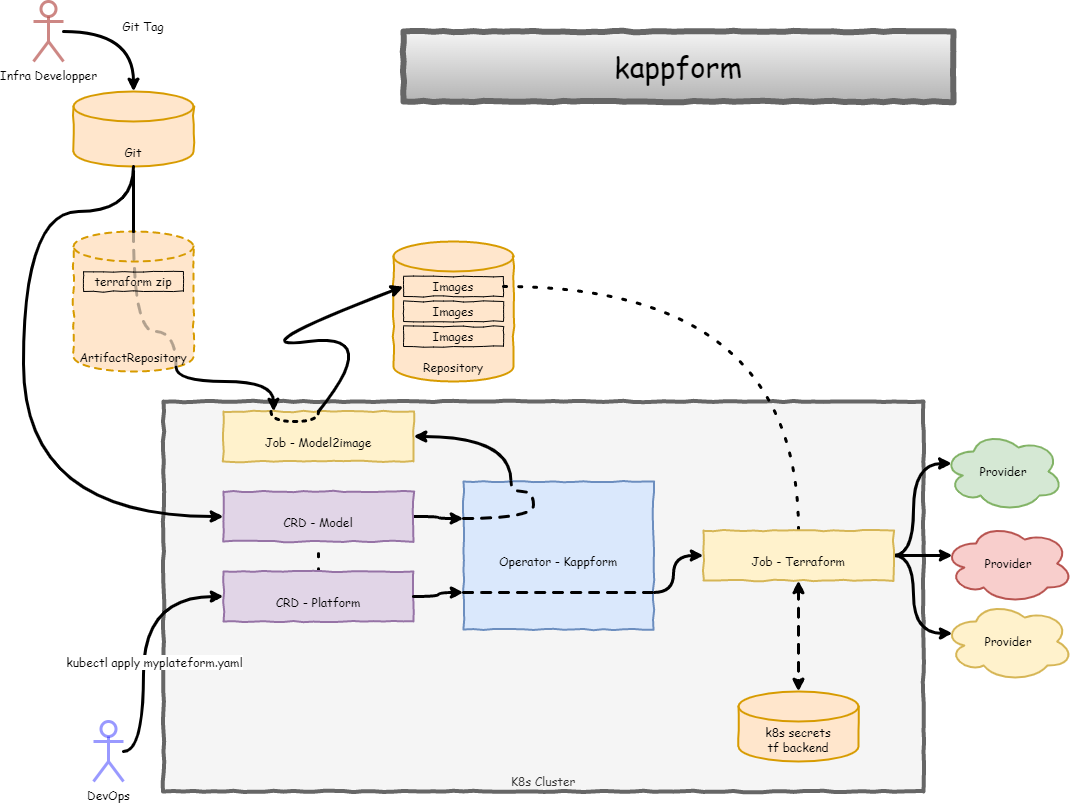

The diagram above was exported from draw.io. Its source (the exported page's mxGraphModel, read from the mxfile embedded in the PNG):
<mxGraphModel dx="1422" dy="865" grid="1" gridSize="10" guides="1" tooltips="1" connect="1" arrows="1" fold="1" page="1" pageScale="1" pageWidth="1100" pageHeight="850" background="#ffffff" math="0" shadow="0">
  <root>
    <mxCell id="0" />
    <mxCell id="1" parent="0" />
    <mxCell id="677b7b8949515195-10" value="&lt;font face=&quot;Comic Sans MS&quot;&gt;K8s Cluster&lt;/font&gt;" style="whiteSpace=wrap;html=1;rounded=0;shadow=0;labelBackgroundColor=none;strokeWidth=4;fillColor=#f5f5f5;fontFamily=Verdana;fontSize=12;align=center;comic=1;verticalAlign=bottom;fontColor=#333333;strokeColor=#666666;" parent="1" vertex="1">
      <mxGeometry x="170" y="410" width="760" height="390" as="geometry" />
    </mxCell>
    <mxCell id="3XWM1c147ujSphjErg_E-2" value="Repository" style="shape=cylinder3;whiteSpace=wrap;html=1;boundedLbl=1;backgroundOutline=1;size=15;comic=1;verticalAlign=bottom;fontFamily=Comic Sans MS;strokeWidth=2;fillColor=#ffe6cc;strokeColor=#d79b00;" parent="1" vertex="1">
      <mxGeometry x="400" y="250" width="120" height="140" as="geometry" />
    </mxCell>
    <mxCell id="3XWM1c147ujSphjErg_E-30" style="edgeStyle=orthogonalEdgeStyle;comic=1;orthogonalLoop=1;jettySize=auto;html=1;exitX=1;exitY=0.5;exitDx=0;exitDy=0;entryX=0.5;entryY=0;entryDx=0;entryDy=0;fontFamily=Comic Sans MS;fontSize=12;strokeWidth=3;curved=1;dashed=1;dashPattern=1 4;endArrow=none;endFill=0;" parent="1" source="677b7b8949515195-1" target="3XWM1c147ujSphjErg_E-28" edge="1">
      <mxGeometry relative="1" as="geometry" />
    </mxCell>
    <mxCell id="677b7b8949515195-1" value="Images" style="whiteSpace=wrap;html=1;rounded=0;shadow=0;labelBackgroundColor=none;strokeColor=#000000;strokeWidth=1;fillColor=none;fontFamily=Comic Sans MS;fontSize=12;fontColor=#000000;align=center;comic=1;" parent="1" vertex="1">
      <mxGeometry x="410" y="285" width="100" height="20" as="geometry" />
    </mxCell>
    <mxCell id="3XWM1c147ujSphjErg_E-43" style="edgeStyle=orthogonalEdgeStyle;curved=1;comic=1;orthogonalLoop=1;jettySize=auto;html=1;exitX=1;exitY=0.5;exitDx=0;exitDy=0;entryX=0.25;entryY=0;entryDx=0;entryDy=0;fontFamily=Comic Sans MS;fontSize=12;endArrow=none;endFill=0;strokeWidth=3;startArrow=classic;startFill=1;" parent="1" source="677b7b8949515195-2" target="3XWM1c147ujSphjErg_E-27" edge="1">
      <mxGeometry relative="1" as="geometry" />
    </mxCell>
    <mxCell id="677b7b8949515195-2" value="&lt;font face=&quot;Comic Sans MS&quot; style=&quot;font-size: 12px&quot;&gt;Job - Model2image&lt;/font&gt;" style="whiteSpace=wrap;html=1;rounded=0;shadow=0;labelBackgroundColor=none;strokeWidth=2;fontFamily=Verdana;fontSize=28;align=center;comic=1;fillColor=#fff2cc;strokeColor=#d6b656;" parent="1" vertex="1">
      <mxGeometry x="230" y="420" width="190" height="50" as="geometry" />
    </mxCell>
    <mxCell id="3XWM1c147ujSphjErg_E-3" value="Images" style="whiteSpace=wrap;html=1;rounded=0;shadow=0;labelBackgroundColor=none;strokeColor=#000000;strokeWidth=1;fillColor=none;fontFamily=Comic Sans MS;fontSize=12;fontColor=#000000;align=center;comic=1;" parent="1" vertex="1">
      <mxGeometry x="410" y="310" width="100" height="20" as="geometry" />
    </mxCell>
    <mxCell id="3XWM1c147ujSphjErg_E-4" value="Images" style="whiteSpace=wrap;html=1;rounded=0;shadow=0;labelBackgroundColor=none;strokeColor=#000000;strokeWidth=1;fillColor=none;fontFamily=Comic Sans MS;fontSize=12;fontColor=#000000;align=center;comic=1;" parent="1" vertex="1">
      <mxGeometry x="410" y="335" width="100" height="20" as="geometry" />
    </mxCell>
    <mxCell id="3XWM1c147ujSphjErg_E-5" value="" style="curved=1;endArrow=classic;html=1;rounded=0;fontFamily=Comic Sans MS;comic=1;strokeWidth=3;entryX=0;entryY=0.5;entryDx=0;entryDy=0;flowAnimation=0;exitX=0.5;exitY=0;exitDx=0;exitDy=0;" parent="1" source="677b7b8949515195-2" target="677b7b8949515195-1" edge="1">
      <mxGeometry width="50" height="50" relative="1" as="geometry">
        <mxPoint x="240" y="410" as="sourcePoint" />
        <mxPoint x="410" y="290" as="targetPoint" />
        <Array as="points">
          <mxPoint x="390" y="340" />
          <mxPoint x="240" y="360" />
        </Array>
      </mxGeometry>
    </mxCell>
    <mxCell id="3XWM1c147ujSphjErg_E-7" value="Git" style="shape=cylinder3;whiteSpace=wrap;html=1;boundedLbl=1;backgroundOutline=1;size=15;comic=1;verticalAlign=bottom;fontFamily=Comic Sans MS;strokeWidth=2;fillColor=#ffe6cc;strokeColor=#d79b00;enumerate=0;" parent="1" vertex="1">
      <mxGeometry x="80" y="100" width="120" height="75" as="geometry" />
    </mxCell>
    <mxCell id="3XWM1c147ujSphjErg_E-10" style="edgeStyle=orthogonalEdgeStyle;comic=1;orthogonalLoop=1;jettySize=auto;html=1;entryX=0;entryY=0.5;entryDx=0;entryDy=0;fontFamily=Comic Sans MS;fontSize=12;strokeWidth=3;startArrow=none;curved=1;exitX=0.5;exitY=1;exitDx=0;exitDy=0;exitPerimeter=0;" parent="1" source="3XWM1c147ujSphjErg_E-7" target="3XWM1c147ujSphjErg_E-18" edge="1">
      <mxGeometry relative="1" as="geometry">
        <mxPoint x="120" y="195.0588235294117" as="sourcePoint" />
        <Array as="points">
          <mxPoint x="140" y="220" />
          <mxPoint x="30" y="220" />
          <mxPoint x="30" y="525" />
        </Array>
      </mxGeometry>
    </mxCell>
    <mxCell id="3XWM1c147ujSphjErg_E-8" value="ArtifactRepository" style="shape=cylinder3;whiteSpace=wrap;html=1;boundedLbl=1;backgroundOutline=1;size=15;comic=1;verticalAlign=bottom;fontFamily=Comic Sans MS;strokeWidth=2;fillColor=#ffe6cc;strokeColor=#d79b00;dashed=1;" parent="1" vertex="1">
      <mxGeometry x="80" y="240" width="120" height="140" as="geometry" />
    </mxCell>
    <mxCell id="3XWM1c147ujSphjErg_E-13" value="" style="edgeStyle=orthogonalEdgeStyle;comic=1;orthogonalLoop=1;jettySize=auto;html=1;fontFamily=Comic Sans MS;fontSize=12;strokeWidth=3;curved=1;" parent="1" source="3XWM1c147ujSphjErg_E-12" target="3XWM1c147ujSphjErg_E-7" edge="1">
      <mxGeometry relative="1" as="geometry" />
    </mxCell>
    <mxCell id="3XWM1c147ujSphjErg_E-12" value="Infra Developper" style="shape=umlActor;verticalLabelPosition=bottom;verticalAlign=top;html=1;outlineConnect=0;comic=0;fontFamily=Comic Sans MS;fontSize=12;enumerate=0;fillColor=none;strokeColor=#b85450;gradientColor=#ffffff;strokeWidth=3;opacity=70;" parent="1" vertex="1">
      <mxGeometry x="40" y="10" width="30" height="60" as="geometry" />
    </mxCell>
    <mxCell id="3XWM1c147ujSphjErg_E-14" value="Git Tag" style="text;html=1;strokeColor=none;fillColor=none;align=center;verticalAlign=middle;whiteSpace=wrap;rounded=0;comic=0;fontFamily=Comic Sans MS;fontSize=12;" parent="1" vertex="1">
      <mxGeometry x="120" y="20" width="60" height="30" as="geometry" />
    </mxCell>
    <mxCell id="3XWM1c147ujSphjErg_E-40" style="edgeStyle=orthogonalEdgeStyle;curved=1;comic=1;orthogonalLoop=1;jettySize=auto;html=1;exitX=1;exitY=0.5;exitDx=0;exitDy=0;entryX=0;entryY=0.25;entryDx=0;entryDy=0;fontFamily=Comic Sans MS;fontSize=12;endArrow=classic;endFill=1;strokeWidth=3;" parent="1" source="3XWM1c147ujSphjErg_E-18" target="3XWM1c147ujSphjErg_E-27" edge="1">
      <mxGeometry relative="1" as="geometry">
        <mxPoint x="470" y="515" as="targetPoint" />
      </mxGeometry>
    </mxCell>
    <mxCell id="3XWM1c147ujSphjErg_E-18" value="&lt;font face=&quot;Comic Sans MS&quot; style=&quot;font-size: 12px&quot;&gt;CRD - Model&lt;/font&gt;" style="whiteSpace=wrap;html=1;rounded=0;shadow=0;labelBackgroundColor=none;strokeWidth=2;fontFamily=Verdana;fontSize=28;align=center;comic=1;fillColor=#e1d5e7;strokeColor=#9673a6;" parent="1" vertex="1">
      <mxGeometry x="230" y="500" width="190" height="50" as="geometry" />
    </mxCell>
    <mxCell id="3XWM1c147ujSphjErg_E-31" style="edgeStyle=orthogonalEdgeStyle;curved=1;comic=1;orthogonalLoop=1;jettySize=auto;html=1;exitX=0.5;exitY=0;exitDx=0;exitDy=0;entryX=0.5;entryY=1;entryDx=0;entryDy=0;dashed=1;dashPattern=1 4;fontFamily=Comic Sans MS;fontSize=12;endArrow=none;endFill=0;strokeWidth=3;" parent="1" source="3XWM1c147ujSphjErg_E-20" target="3XWM1c147ujSphjErg_E-18" edge="1">
      <mxGeometry relative="1" as="geometry" />
    </mxCell>
    <mxCell id="3XWM1c147ujSphjErg_E-20" value="&lt;font face=&quot;Comic Sans MS&quot; style=&quot;font-size: 12px&quot;&gt;CRD - Platform&lt;/font&gt;" style="whiteSpace=wrap;html=1;rounded=0;shadow=0;labelBackgroundColor=none;strokeWidth=2;fontFamily=Verdana;fontSize=28;align=center;comic=1;fillColor=#e1d5e7;strokeColor=#9673a6;" parent="1" vertex="1">
      <mxGeometry x="230" y="580" width="190" height="50" as="geometry" />
    </mxCell>
    <mxCell id="3XWM1c147ujSphjErg_E-24" value="" style="edgeStyle=orthogonalEdgeStyle;comic=1;orthogonalLoop=1;jettySize=auto;html=1;fontFamily=Comic Sans MS;fontSize=12;strokeWidth=3;entryX=0;entryY=0.5;entryDx=0;entryDy=0;curved=1;" parent="1" source="3XWM1c147ujSphjErg_E-22" target="3XWM1c147ujSphjErg_E-20" edge="1">
      <mxGeometry relative="1" as="geometry">
        <mxPoint x="-165" y="600" as="targetPoint" />
        <Array as="points">
          <mxPoint x="150" y="760" />
          <mxPoint x="150" y="605" />
        </Array>
      </mxGeometry>
    </mxCell>
    <mxCell id="3XWM1c147ujSphjErg_E-50" value="kubectl apply myplateform.yaml" style="edgeLabel;html=1;align=center;verticalAlign=middle;resizable=0;points=[];fontSize=12;fontFamily=Comic Sans MS;" parent="3XWM1c147ujSphjErg_E-24" vertex="1" connectable="0">
      <mxGeometry x="-0.3098" y="-4" relative="1" as="geometry">
        <mxPoint x="6" y="-22" as="offset" />
      </mxGeometry>
    </mxCell>
    <mxCell id="3XWM1c147ujSphjErg_E-22" value="DevOps" style="shape=umlActor;verticalLabelPosition=bottom;verticalAlign=top;html=1;outlineConnect=0;comic=0;fontFamily=Comic Sans MS;fontSize=12;enumerate=0;fillColor=none;strokeColor=#0000FF;gradientColor=#ffffff;strokeWidth=3;container=0;opacity=40;" parent="1" vertex="1">
      <mxGeometry x="100" y="730" width="30" height="60" as="geometry" />
    </mxCell>
    <mxCell id="3XWM1c147ujSphjErg_E-25" style="edgeStyle=orthogonalEdgeStyle;comic=1;orthogonalLoop=1;jettySize=auto;html=1;exitX=1;exitY=0.5;exitDx=0;exitDy=0;fontFamily=Comic Sans MS;fontSize=12;strokeWidth=3;entryX=0;entryY=0.75;entryDx=0;entryDy=0;curved=1;" parent="1" source="3XWM1c147ujSphjErg_E-20" target="3XWM1c147ujSphjErg_E-27" edge="1">
      <mxGeometry relative="1" as="geometry">
        <mxPoint x="335" y="480" as="sourcePoint" />
        <mxPoint x="470" y="605" as="targetPoint" />
      </mxGeometry>
    </mxCell>
    <mxCell id="3XWM1c147ujSphjErg_E-29" style="edgeStyle=orthogonalEdgeStyle;comic=1;orthogonalLoop=1;jettySize=auto;html=1;exitX=1;exitY=0.75;exitDx=0;exitDy=0;entryX=0;entryY=0.5;entryDx=0;entryDy=0;fontFamily=Comic Sans MS;fontSize=12;strokeWidth=3;curved=1;" parent="1" source="3XWM1c147ujSphjErg_E-27" target="3XWM1c147ujSphjErg_E-28" edge="1">
      <mxGeometry relative="1" as="geometry">
        <Array as="points">
          <mxPoint x="680" y="601" />
          <mxPoint x="680" y="564" />
        </Array>
      </mxGeometry>
    </mxCell>
    <mxCell id="3XWM1c147ujSphjErg_E-27" value="&lt;font face=&quot;Comic Sans MS&quot; style=&quot;font-size: 12px&quot;&gt;Operator - Kappform&lt;/font&gt;" style="whiteSpace=wrap;html=1;rounded=0;shadow=0;labelBackgroundColor=none;strokeWidth=2;fontFamily=Verdana;fontSize=28;align=center;comic=1;fillColor=#dae8fc;strokeColor=#6c8ebf;" parent="1" vertex="1">
      <mxGeometry x="470" y="490" width="190" height="148" as="geometry" />
    </mxCell>
    <mxCell id="3XWM1c147ujSphjErg_E-44" style="edgeStyle=orthogonalEdgeStyle;curved=1;comic=1;orthogonalLoop=1;jettySize=auto;html=1;exitX=1;exitY=0.5;exitDx=0;exitDy=0;entryX=0.07;entryY=0.4;entryDx=0;entryDy=0;entryPerimeter=0;fontFamily=Comic Sans MS;fontSize=12;startArrow=none;startFill=0;endArrow=classic;endFill=1;strokeWidth=3;" parent="1" source="3XWM1c147ujSphjErg_E-28" target="3XWM1c147ujSphjErg_E-33" edge="1">
      <mxGeometry relative="1" as="geometry" />
    </mxCell>
    <mxCell id="3XWM1c147ujSphjErg_E-46" style="edgeStyle=orthogonalEdgeStyle;curved=1;comic=1;orthogonalLoop=1;jettySize=auto;html=1;exitX=1;exitY=0.5;exitDx=0;exitDy=0;entryX=0.07;entryY=0.4;entryDx=0;entryDy=0;entryPerimeter=0;fontFamily=Comic Sans MS;fontSize=12;startArrow=none;startFill=0;endArrow=classic;endFill=1;strokeWidth=3;" parent="1" source="3XWM1c147ujSphjErg_E-28" target="3XWM1c147ujSphjErg_E-34" edge="1">
      <mxGeometry relative="1" as="geometry">
        <Array as="points">
          <mxPoint x="920" y="564" />
          <mxPoint x="920" y="472" />
        </Array>
      </mxGeometry>
    </mxCell>
    <mxCell id="3XWM1c147ujSphjErg_E-47" style="edgeStyle=orthogonalEdgeStyle;curved=1;comic=1;orthogonalLoop=1;jettySize=auto;html=1;exitX=1;exitY=0.5;exitDx=0;exitDy=0;entryX=0.07;entryY=0.4;entryDx=0;entryDy=0;entryPerimeter=0;fontFamily=Comic Sans MS;fontSize=12;startArrow=none;startFill=0;endArrow=classic;endFill=1;strokeWidth=3;" parent="1" source="3XWM1c147ujSphjErg_E-28" target="3XWM1c147ujSphjErg_E-32" edge="1">
      <mxGeometry relative="1" as="geometry">
        <Array as="points">
          <mxPoint x="920" y="564" />
          <mxPoint x="920" y="642" />
        </Array>
      </mxGeometry>
    </mxCell>
    <mxCell id="3XWM1c147ujSphjErg_E-55" style="edgeStyle=orthogonalEdgeStyle;curved=1;comic=1;orthogonalLoop=1;jettySize=auto;html=1;exitX=0.5;exitY=1;exitDx=0;exitDy=0;fontFamily=Comic Sans MS;fontSize=12;startArrow=classic;startFill=1;endArrow=classic;endFill=1;strokeWidth=3;dashed=1;" parent="1" source="3XWM1c147ujSphjErg_E-28" target="3XWM1c147ujSphjErg_E-54" edge="1">
      <mxGeometry relative="1" as="geometry" />
    </mxCell>
    <mxCell id="3XWM1c147ujSphjErg_E-28" value="&lt;span style=&quot;font-family: &amp;#34;comic sans ms&amp;#34; ; font-size: 12px&quot;&gt;Job - Terraform&lt;/span&gt;" style="whiteSpace=wrap;html=1;rounded=0;shadow=0;labelBackgroundColor=none;strokeWidth=2;fontFamily=Verdana;fontSize=28;align=center;comic=1;fillColor=#fff2cc;strokeColor=#d6b656;" parent="1" vertex="1">
      <mxGeometry x="710" y="539" width="190" height="50" as="geometry" />
    </mxCell>
    <mxCell id="3XWM1c147ujSphjErg_E-32" value="Provider" style="ellipse;shape=cloud;whiteSpace=wrap;html=1;comic=1;fontFamily=Comic Sans MS;fontSize=12;fillColor=#fff2cc;strokeWidth=2;strokeColor=#d6b656;" parent="1" vertex="1">
      <mxGeometry x="950" y="610" width="130" height="80" as="geometry" />
    </mxCell>
    <mxCell id="3XWM1c147ujSphjErg_E-33" value="Provider" style="ellipse;shape=cloud;whiteSpace=wrap;html=1;comic=1;fontFamily=Comic Sans MS;fontSize=12;fillColor=#f8cecc;strokeWidth=2;strokeColor=#b85450;" parent="1" vertex="1">
      <mxGeometry x="950" y="532" width="130" height="80" as="geometry" />
    </mxCell>
    <mxCell id="3XWM1c147ujSphjErg_E-34" value="Provider" style="ellipse;shape=cloud;whiteSpace=wrap;html=1;comic=1;fontFamily=Comic Sans MS;fontSize=12;fillColor=#d5e8d4;strokeWidth=2;strokeColor=#82b366;" parent="1" vertex="1">
      <mxGeometry x="950" y="440" width="120" height="80" as="geometry" />
    </mxCell>
    <mxCell id="3XWM1c147ujSphjErg_E-41" style="edgeStyle=orthogonalEdgeStyle;comic=1;orthogonalLoop=1;jettySize=auto;html=1;exitX=0;exitY=0.75;exitDx=0;exitDy=0;fontFamily=Comic Sans MS;fontSize=12;strokeWidth=3;entryX=1;entryY=0.75;entryDx=0;entryDy=0;curved=1;dashed=1;endArrow=none;endFill=0;" parent="1" source="3XWM1c147ujSphjErg_E-27" target="3XWM1c147ujSphjErg_E-27" edge="1">
      <mxGeometry relative="1" as="geometry">
        <mxPoint x="430" y="615" as="sourcePoint" />
        <mxPoint x="480" y="611" as="targetPoint" />
        <Array as="points">
          <mxPoint x="570" y="601" />
          <mxPoint x="570" y="601" />
        </Array>
      </mxGeometry>
    </mxCell>
    <mxCell id="3XWM1c147ujSphjErg_E-42" style="edgeStyle=orthogonalEdgeStyle;comic=1;orthogonalLoop=1;jettySize=auto;html=1;exitX=0;exitY=0.25;exitDx=0;exitDy=0;fontFamily=Comic Sans MS;fontSize=12;strokeWidth=3;entryX=0.25;entryY=0;entryDx=0;entryDy=0;curved=1;dashed=1;endArrow=none;endFill=0;" parent="1" source="3XWM1c147ujSphjErg_E-27" target="3XWM1c147ujSphjErg_E-27" edge="1">
      <mxGeometry relative="1" as="geometry">
        <mxPoint x="480" y="611" as="sourcePoint" />
        <mxPoint x="670" y="611" as="targetPoint" />
        <Array as="points">
          <mxPoint x="540" y="527" />
          <mxPoint x="540" y="500" />
          <mxPoint x="518" y="500" />
        </Array>
      </mxGeometry>
    </mxCell>
    <mxCell id="3XWM1c147ujSphjErg_E-49" style="edgeStyle=orthogonalEdgeStyle;curved=1;comic=1;orthogonalLoop=1;jettySize=auto;html=1;exitX=0.25;exitY=0;exitDx=0;exitDy=0;fontFamily=Comic Sans MS;fontSize=12;startArrow=none;startFill=0;endArrow=none;endFill=0;strokeWidth=3;dashed=1;dashPattern=1 2;" parent="1" source="677b7b8949515195-2" edge="1">
      <mxGeometry relative="1" as="geometry">
        <mxPoint x="325" y="420" as="targetPoint" />
        <Array as="points">
          <mxPoint x="278" y="430" />
          <mxPoint x="325" y="430" />
        </Array>
      </mxGeometry>
    </mxCell>
    <mxCell id="3XWM1c147ujSphjErg_E-54" value="k8s secrets&lt;br&gt;tf backend" style="shape=cylinder3;whiteSpace=wrap;html=1;boundedLbl=1;backgroundOutline=1;size=15;comic=1;verticalAlign=bottom;fontFamily=Comic Sans MS;strokeWidth=2;fillColor=#ffe6cc;strokeColor=#d79b00;" parent="1" vertex="1">
      <mxGeometry x="745" y="700" width="120" height="70" as="geometry" />
    </mxCell>
    <mxCell id="3XWM1c147ujSphjErg_E-56" value="terraform zip" style="whiteSpace=wrap;html=1;rounded=0;shadow=0;labelBackgroundColor=none;strokeColor=#000000;strokeWidth=1;fillColor=none;fontFamily=Comic Sans MS;fontSize=12;fontColor=#000000;align=center;comic=1;" parent="1" vertex="1">
      <mxGeometry x="90" y="280" width="100" height="20" as="geometry" />
    </mxCell>
    <mxCell id="3XWM1c147ujSphjErg_E-52" value="" style="edgeStyle=orthogonalEdgeStyle;curved=1;comic=1;orthogonalLoop=1;jettySize=auto;html=1;fontFamily=Comic Sans MS;fontSize=12;startArrow=classic;startFill=1;endArrow=none;endFill=0;strokeWidth=3;entryX=0.855;entryY=1;entryDx=0;entryDy=-4.35;entryPerimeter=0;" parent="1" target="3XWM1c147ujSphjErg_E-8" edge="1">
      <mxGeometry relative="1" as="geometry">
        <mxPoint x="280" y="420" as="sourcePoint" />
        <Array as="points">
          <mxPoint x="280" y="390" />
          <mxPoint x="183" y="390" />
        </Array>
      </mxGeometry>
    </mxCell>
    <mxCell id="3XWM1c147ujSphjErg_E-57" value="" style="edgeStyle=orthogonalEdgeStyle;curved=1;comic=1;orthogonalLoop=1;jettySize=auto;html=1;fontFamily=Comic Sans MS;fontSize=12;startArrow=none;startFill=0;endArrow=none;endFill=0;strokeWidth=3;exitX=0.5;exitY=0;exitDx=0;exitDy=0;exitPerimeter=0;" parent="1" source="3XWM1c147ujSphjErg_E-8" edge="1">
      <mxGeometry relative="1" as="geometry">
        <mxPoint x="290" y="430" as="sourcePoint" />
        <mxPoint x="140" y="180" as="targetPoint" />
        <Array as="points">
          <mxPoint x="140" y="240" />
        </Array>
      </mxGeometry>
    </mxCell>
    <mxCell id="3XWM1c147ujSphjErg_E-58" value="" style="edgeStyle=orthogonalEdgeStyle;curved=1;comic=1;orthogonalLoop=1;jettySize=auto;html=1;fontFamily=Comic Sans MS;fontSize=12;startArrow=none;startFill=0;endArrow=none;endFill=0;strokeWidth=3;entryX=0.5;entryY=0;entryDx=0;entryDy=0;entryPerimeter=0;exitX=0.855;exitY=1;exitDx=0;exitDy=-4.35;exitPerimeter=0;dashed=1;opacity=30;" parent="1" source="3XWM1c147ujSphjErg_E-8" target="3XWM1c147ujSphjErg_E-8" edge="1">
      <mxGeometry relative="1" as="geometry">
        <mxPoint x="290" y="430" as="sourcePoint" />
        <mxPoint x="192.5999999999999" y="385.6500000000001" as="targetPoint" />
        <Array as="points">
          <mxPoint x="183" y="340" />
          <mxPoint x="140" y="340" />
        </Array>
      </mxGeometry>
    </mxCell>
    <mxCell id="3XWM1c147ujSphjErg_E-59" value="&lt;span style=&quot;font-family: &amp;#34;comic sans ms&amp;#34;&quot;&gt;&lt;font style=&quot;font-size: 29px&quot;&gt;kappform&lt;/font&gt;&lt;/span&gt;" style="whiteSpace=wrap;html=1;rounded=0;shadow=0;labelBackgroundColor=none;strokeWidth=6;fontFamily=Verdana;fontSize=28;align=center;comic=1;fillColor=#f5f5f5;strokeColor=#666666;gradientColor=#b3b3b3;" parent="1" vertex="1">
      <mxGeometry x="410" y="40" width="550" height="70" as="geometry" />
    </mxCell>
  </root>
</mxGraphModel>